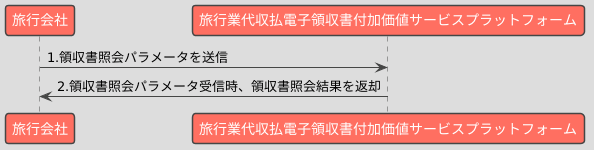

The diagram above was rendered by PlantUML. Its source (embedded in the PNG):
@startuml
!theme toy

participant "旅行会社" as B
participant "旅行業代収払電子領収書付加価値サービスプラットフォーム" as Platform

B -> Platform : 1.領収書照会パラメータを送信
Platform -> B : 2.領収書照会パラメータ受信時、領収書照会結果を返却
@enduml